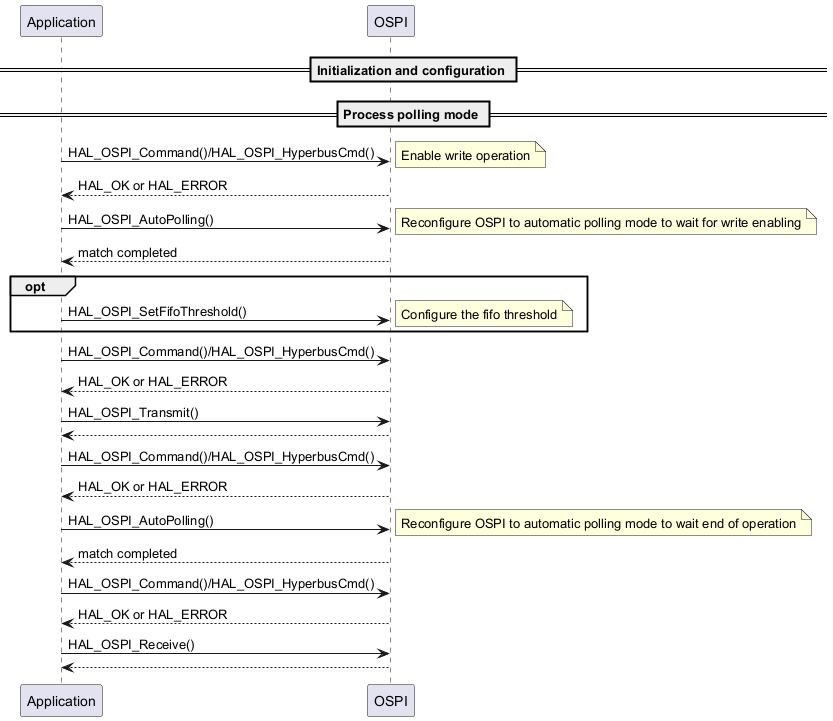

The diagram above was rendered by PlantUML. Its source (embedded in the PNG):
@startuml

  == Initialization and configuration ==

  == Process polling mode ==
  "Application" -> "OSPI" : HAL_OSPI_Command()/HAL_OSPI_HyperbusCmd()
  note right: Enable write operation
  "OSPI" --> "Application" : HAL_OK or HAL_ERROR

  "Application" -> "OSPI" : HAL_OSPI_AutoPolling()
  note right: Reconfigure OSPI to automatic polling mode to wait for write enabling
  "OSPI" --> "Application" : match completed

  group opt
  "Application" -> "OSPI" : HAL_OSPI_SetFifoThreshold()
  note right: Configure the fifo threshold
  end group

  "Application" -> "OSPI" : HAL_OSPI_Command()/HAL_OSPI_HyperbusCmd()
  "OSPI" --> "Application" : HAL_OK or HAL_ERROR

  "Application" -> "OSPI" : HAL_OSPI_Transmit()
  "OSPI" --> "Application" :

  "Application" -> "OSPI" : HAL_OSPI_Command()/HAL_OSPI_HyperbusCmd()
  "OSPI" --> "Application" : HAL_OK or HAL_ERROR

  "Application" -> "OSPI" : HAL_OSPI_AutoPolling()
  note right: Reconfigure OSPI to automatic polling mode to wait end of operation
  "OSPI" --> "Application" : match completed

  "Application" -> "OSPI" : HAL_OSPI_Command()/HAL_OSPI_HyperbusCmd()
  "OSPI" --> "Application" : HAL_OK or HAL_ERROR

  "Application" -> "OSPI" : HAL_OSPI_Receive()
  "OSPI" --> "Application" :

  @enduml